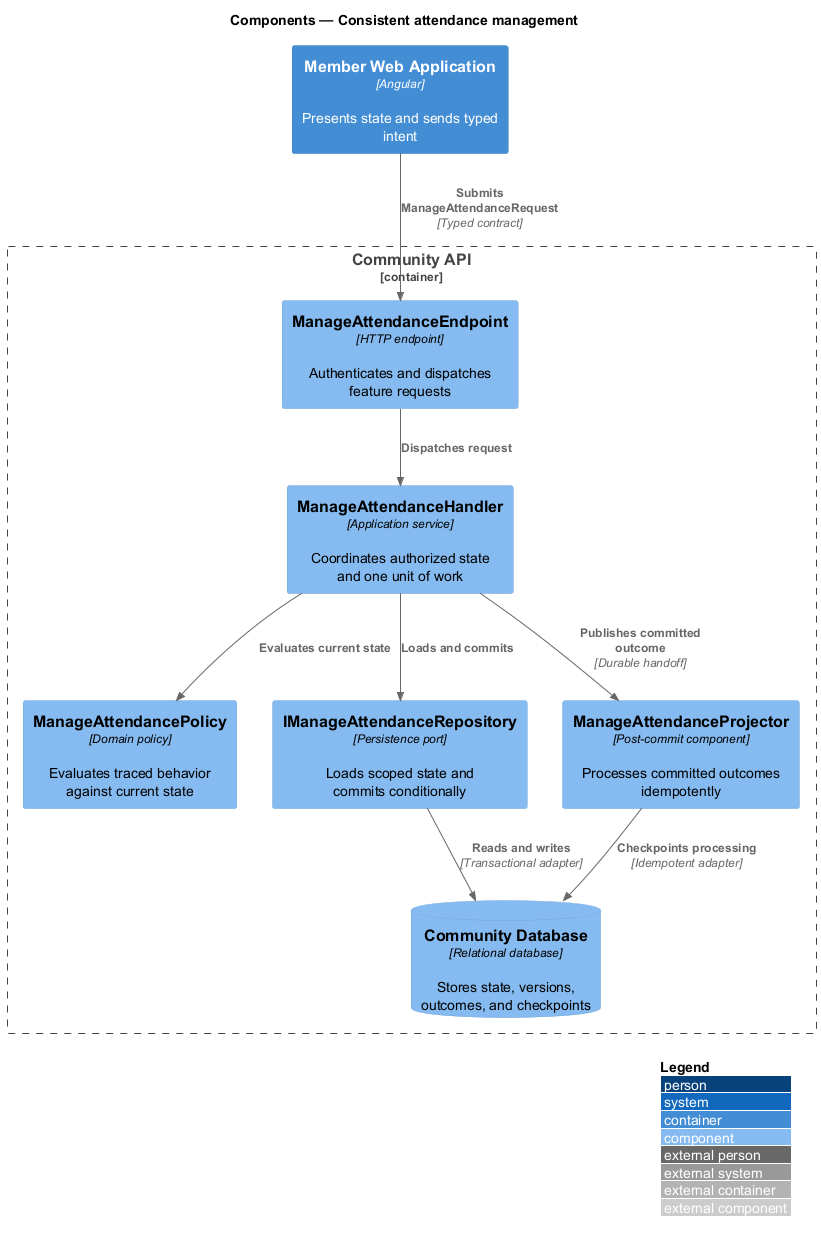

The diagram above was rendered by PlantUML. Its source (embedded in the PNG):
@startuml
!include <C4/C4_Component>
LAYOUT_WITH_LEGEND()
title Components — Consistent attendance management

Container(frontend, "Member Web Application", "Angular", "Presents state and sends typed intent")
Container_Boundary(backend, "Community API") {
  Component(endpoint, "ManageAttendanceEndpoint", "HTTP endpoint", "Authenticates and dispatches feature requests")
  Component(handler, "ManageAttendanceHandler", "Application service", "Coordinates authorized state and one unit of work")
  Component(policy, "ManageAttendancePolicy", "Domain policy", "Evaluates traced behavior against current state")
  Component(repository, "IManageAttendanceRepository", "Persistence port", "Loads scoped state and commits conditionally")
  Component(projector, "ManageAttendanceProjector", "Post-commit component", "Processes committed outcomes idempotently")
  ComponentDb(store, "Community Database", "Relational database", "Stores state, versions, outcomes, and checkpoints")
}

Rel(frontend, endpoint, "Submits ManageAttendanceRequest", "Typed contract")
Rel(endpoint, handler, "Dispatches request")
Rel(handler, policy, "Evaluates current state")
Rel(handler, repository, "Loads and commits")
Rel(repository, store, "Reads and writes", "Transactional adapter")
Rel(handler, projector, "Publishes committed outcome", "Durable handoff")
Rel(projector, store, "Checkpoints processing", "Idempotent adapter")
@enduml